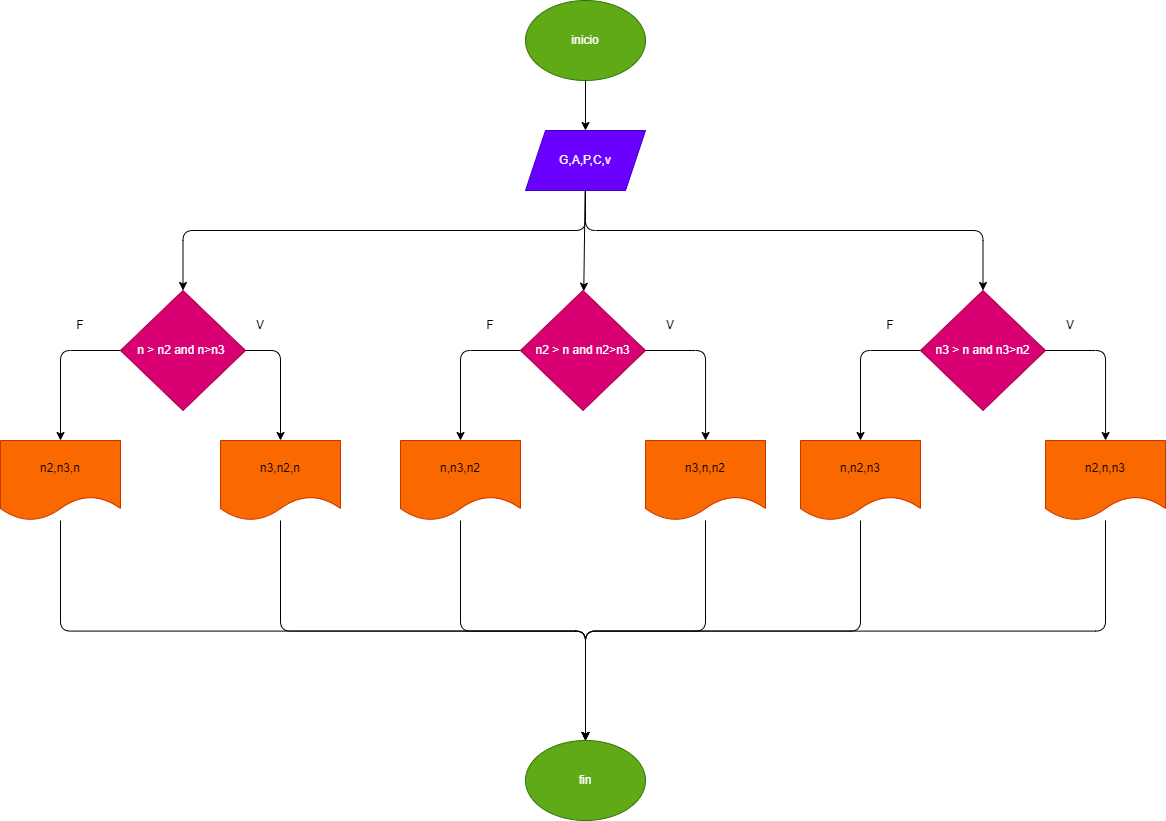

The diagram above was exported from draw.io. Its source (the exported page's mxGraphModel, read from the mxfile embedded in the PNG):
<mxGraphModel dx="2166" dy="640" grid="1" gridSize="10" guides="1" tooltips="1" connect="1" arrows="1" fold="1" page="1" pageScale="1" pageWidth="850" pageHeight="1100" math="0" shadow="0">
  <root>
    <mxCell id="0" />
    <mxCell id="1" parent="0" />
    <mxCell id="2" value="inicio" style="ellipse;whiteSpace=wrap;html=1;fillColor=#60a917;fontColor=#ffffff;strokeColor=#2D7600;" parent="1" vertex="1">
      <mxGeometry x="365" y="120" width="120" height="80" as="geometry" />
    </mxCell>
    <mxCell id="41" style="edgeStyle=none;html=1;" edge="1" parent="1" source="3" target="4">
      <mxGeometry relative="1" as="geometry" />
    </mxCell>
    <mxCell id="3" value="G,A,P,C,v" style="shape=parallelogram;perimeter=parallelogramPerimeter;whiteSpace=wrap;html=1;fixedSize=1;fillColor=#6a00ff;fontColor=#ffffff;strokeColor=#3700CC;" parent="1" vertex="1">
      <mxGeometry x="365" y="250" width="120" height="60" as="geometry" />
    </mxCell>
    <mxCell id="4" value="n2 &amp;gt; n and n2&amp;gt;n3" style="rhombus;whiteSpace=wrap;html=1;fillColor=#d80073;fontColor=#ffffff;strokeColor=#A50040;" parent="1" vertex="1">
      <mxGeometry x="360" y="410" width="125" height="120" as="geometry" />
    </mxCell>
    <mxCell id="8" value="" style="endArrow=classic;html=1;" parent="1" source="2" target="3" edge="1">
      <mxGeometry width="50" height="50" relative="1" as="geometry">
        <mxPoint x="330" y="440" as="sourcePoint" />
        <mxPoint x="380" y="390" as="targetPoint" />
      </mxGeometry>
    </mxCell>
    <mxCell id="17" value="n3 &amp;gt; n and n3&amp;gt;n2" style="rhombus;whiteSpace=wrap;html=1;fillColor=#d80073;fontColor=#ffffff;strokeColor=#A50040;" parent="1" vertex="1">
      <mxGeometry x="760" y="410" width="125" height="120" as="geometry" />
    </mxCell>
    <mxCell id="18" value="n &amp;gt; n2 and n&amp;gt;n3&amp;nbsp;" style="rhombus;whiteSpace=wrap;html=1;fillColor=#d80073;fontColor=#ffffff;strokeColor=#A50040;" parent="1" vertex="1">
      <mxGeometry x="-40" y="410" width="125" height="120" as="geometry" />
    </mxCell>
    <mxCell id="23" value="" style="edgeStyle=elbowEdgeStyle;elbow=vertical;endArrow=classic;html=1;" parent="1" source="3" target="18" edge="1">
      <mxGeometry width="50" height="50" relative="1" as="geometry">
        <mxPoint x="430" y="450" as="sourcePoint" />
        <mxPoint x="480" y="400" as="targetPoint" />
        <Array as="points">
          <mxPoint x="425" y="350" />
        </Array>
      </mxGeometry>
    </mxCell>
    <mxCell id="25" value="" style="edgeStyle=elbowEdgeStyle;elbow=vertical;endArrow=classic;html=1;entryX=0.5;entryY=0;entryDx=0;entryDy=0;" parent="1" source="3" target="17" edge="1">
      <mxGeometry width="50" height="50" relative="1" as="geometry">
        <mxPoint x="435" y="320" as="sourcePoint" />
        <mxPoint x="712.5" y="390" as="targetPoint" />
        <Array as="points">
          <mxPoint x="510" y="350" />
        </Array>
      </mxGeometry>
    </mxCell>
    <mxCell id="42" value="n2,n,n3" style="shape=document;whiteSpace=wrap;html=1;boundedLbl=1;fillColor=#fa6800;fontColor=#000000;strokeColor=#C73500;" vertex="1" parent="1">
      <mxGeometry x="885" y="560" width="120" height="80" as="geometry" />
    </mxCell>
    <mxCell id="43" value="n,n2,n3" style="shape=document;whiteSpace=wrap;html=1;boundedLbl=1;fillColor=#fa6800;fontColor=#000000;strokeColor=#C73500;" vertex="1" parent="1">
      <mxGeometry x="640" y="560" width="120" height="80" as="geometry" />
    </mxCell>
    <mxCell id="44" value="n3,n,n2" style="shape=document;whiteSpace=wrap;html=1;boundedLbl=1;fillColor=#fa6800;fontColor=#000000;strokeColor=#C73500;" vertex="1" parent="1">
      <mxGeometry x="485" y="560" width="120" height="80" as="geometry" />
    </mxCell>
    <mxCell id="45" value="n,n3,n2" style="shape=document;whiteSpace=wrap;html=1;boundedLbl=1;fillColor=#fa6800;fontColor=#000000;strokeColor=#C73500;" vertex="1" parent="1">
      <mxGeometry x="240" y="560" width="120" height="80" as="geometry" />
    </mxCell>
    <mxCell id="47" value="n2,n3,n" style="shape=document;whiteSpace=wrap;html=1;boundedLbl=1;fillColor=#fa6800;fontColor=#000000;strokeColor=#C73500;" vertex="1" parent="1">
      <mxGeometry x="-160" y="560" width="120" height="80" as="geometry" />
    </mxCell>
    <mxCell id="49" value="" style="edgeStyle=segmentEdgeStyle;endArrow=classic;html=1;" edge="1" parent="1" source="18" target="57">
      <mxGeometry width="50" height="50" relative="1" as="geometry">
        <mxPoint x="380" y="460" as="sourcePoint" />
        <mxPoint x="120" y="560" as="targetPoint" />
      </mxGeometry>
    </mxCell>
    <mxCell id="50" value="" style="edgeStyle=segmentEdgeStyle;endArrow=classic;html=1;" edge="1" parent="1" source="17" target="42">
      <mxGeometry width="50" height="50" relative="1" as="geometry">
        <mxPoint x="95" y="480" as="sourcePoint" />
        <mxPoint x="155" y="570" as="targetPoint" />
      </mxGeometry>
    </mxCell>
    <mxCell id="51" value="" style="edgeStyle=segmentEdgeStyle;endArrow=classic;html=1;" edge="1" parent="1" source="4" target="44">
      <mxGeometry width="50" height="50" relative="1" as="geometry">
        <mxPoint x="105" y="490" as="sourcePoint" />
        <mxPoint x="165" y="580" as="targetPoint" />
      </mxGeometry>
    </mxCell>
    <mxCell id="52" value="" style="edgeStyle=segmentEdgeStyle;endArrow=classic;html=1;" edge="1" parent="1" source="17" target="43">
      <mxGeometry width="50" height="50" relative="1" as="geometry">
        <mxPoint x="115" y="500" as="sourcePoint" />
        <mxPoint x="175" y="590" as="targetPoint" />
      </mxGeometry>
    </mxCell>
    <mxCell id="53" value="" style="edgeStyle=segmentEdgeStyle;endArrow=classic;html=1;" edge="1" parent="1" source="18" target="47">
      <mxGeometry width="50" height="50" relative="1" as="geometry">
        <mxPoint x="125" y="510" as="sourcePoint" />
        <mxPoint x="185" y="600" as="targetPoint" />
      </mxGeometry>
    </mxCell>
    <mxCell id="54" value="" style="edgeStyle=segmentEdgeStyle;endArrow=classic;html=1;" edge="1" parent="1" source="4" target="45">
      <mxGeometry width="50" height="50" relative="1" as="geometry">
        <mxPoint x="135" y="520" as="sourcePoint" />
        <mxPoint x="195" y="610" as="targetPoint" />
      </mxGeometry>
    </mxCell>
    <mxCell id="57" value="n3,n2,n" style="shape=document;whiteSpace=wrap;html=1;boundedLbl=1;fillColor=#fa6800;fontColor=#000000;strokeColor=#C73500;" vertex="1" parent="1">
      <mxGeometry x="60" y="560" width="120" height="80" as="geometry" />
    </mxCell>
    <mxCell id="58" value="V" style="text;html=1;strokeColor=none;fillColor=none;align=center;verticalAlign=middle;whiteSpace=wrap;rounded=0;" vertex="1" parent="1">
      <mxGeometry x="880" y="430" width="60" height="30" as="geometry" />
    </mxCell>
    <mxCell id="59" value="V" style="text;html=1;strokeColor=none;fillColor=none;align=center;verticalAlign=middle;whiteSpace=wrap;rounded=0;" vertex="1" parent="1">
      <mxGeometry x="480" y="430" width="60" height="30" as="geometry" />
    </mxCell>
    <mxCell id="60" value="V" style="text;html=1;strokeColor=none;fillColor=none;align=center;verticalAlign=middle;whiteSpace=wrap;rounded=0;" vertex="1" parent="1">
      <mxGeometry x="70" y="430" width="60" height="30" as="geometry" />
    </mxCell>
    <mxCell id="61" value="F" style="text;html=1;strokeColor=none;fillColor=none;align=center;verticalAlign=middle;whiteSpace=wrap;rounded=0;" vertex="1" parent="1">
      <mxGeometry x="300" y="430" width="60" height="30" as="geometry" />
    </mxCell>
    <mxCell id="62" value="F" style="text;html=1;strokeColor=none;fillColor=none;align=center;verticalAlign=middle;whiteSpace=wrap;rounded=0;" vertex="1" parent="1">
      <mxGeometry x="700" y="430" width="60" height="30" as="geometry" />
    </mxCell>
    <mxCell id="63" value="F" style="text;html=1;strokeColor=none;fillColor=none;align=center;verticalAlign=middle;whiteSpace=wrap;rounded=0;" vertex="1" parent="1">
      <mxGeometry x="-110" y="430" width="60" height="30" as="geometry" />
    </mxCell>
    <mxCell id="64" value="fin" style="ellipse;whiteSpace=wrap;html=1;fillColor=#60a917;fontColor=#ffffff;strokeColor=#2D7600;" vertex="1" parent="1">
      <mxGeometry x="365" y="860" width="120" height="80" as="geometry" />
    </mxCell>
    <mxCell id="65" value="" style="edgeStyle=elbowEdgeStyle;elbow=vertical;endArrow=classic;html=1;" edge="1" parent="1" source="47" target="64">
      <mxGeometry width="50" height="50" relative="1" as="geometry">
        <mxPoint x="530" y="790" as="sourcePoint" />
        <mxPoint x="580" y="740" as="targetPoint" />
      </mxGeometry>
    </mxCell>
    <mxCell id="66" value="" style="edgeStyle=elbowEdgeStyle;elbow=vertical;endArrow=classic;html=1;" edge="1" parent="1" source="57" target="64">
      <mxGeometry width="50" height="50" relative="1" as="geometry">
        <mxPoint x="-90" y="650" as="sourcePoint" />
        <mxPoint x="470" y="870" as="targetPoint" />
      </mxGeometry>
    </mxCell>
    <mxCell id="67" value="" style="edgeStyle=elbowEdgeStyle;elbow=vertical;endArrow=classic;html=1;" edge="1" parent="1" source="45" target="64">
      <mxGeometry width="50" height="50" relative="1" as="geometry">
        <mxPoint x="130" y="650" as="sourcePoint" />
        <mxPoint x="470" y="870" as="targetPoint" />
      </mxGeometry>
    </mxCell>
    <mxCell id="68" value="" style="edgeStyle=elbowEdgeStyle;elbow=vertical;endArrow=classic;html=1;" edge="1" parent="1" source="44" target="64">
      <mxGeometry width="50" height="50" relative="1" as="geometry">
        <mxPoint x="140" y="660" as="sourcePoint" />
        <mxPoint x="480" y="880" as="targetPoint" />
      </mxGeometry>
    </mxCell>
    <mxCell id="69" value="" style="edgeStyle=elbowEdgeStyle;elbow=vertical;endArrow=classic;html=1;" edge="1" parent="1" source="43" target="64">
      <mxGeometry width="50" height="50" relative="1" as="geometry">
        <mxPoint x="150" y="670" as="sourcePoint" />
        <mxPoint x="490" y="890" as="targetPoint" />
      </mxGeometry>
    </mxCell>
    <mxCell id="70" value="" style="edgeStyle=elbowEdgeStyle;elbow=vertical;endArrow=classic;html=1;" edge="1" parent="1" source="42" target="64">
      <mxGeometry width="50" height="50" relative="1" as="geometry">
        <mxPoint x="160" y="680" as="sourcePoint" />
        <mxPoint x="500" y="900" as="targetPoint" />
      </mxGeometry>
    </mxCell>
  </root>
</mxGraphModel>